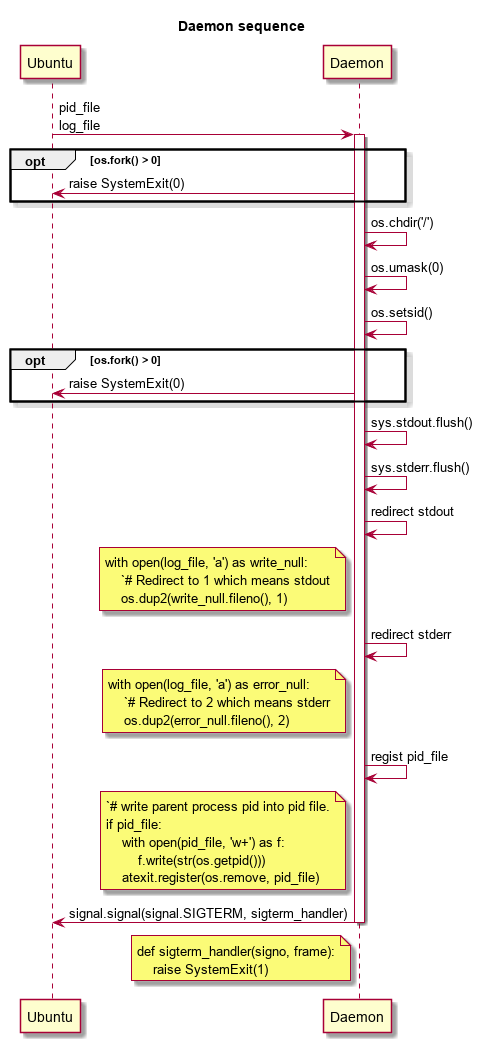

The diagram above was rendered by PlantUML. Its source (embedded in the PNG):
@startuml daemon_sequence
skin rose
title Daemon sequence
participant Ubuntu
participant Daemon
Ubuntu -> Daemon: pid_file\nlog_file
activate Daemon
opt os.fork() > 0
    Daemon -> Ubuntu: raise SystemExit(0)
end
Daemon -> Daemon: os.chdir('/')
Daemon -> Daemon: os.umask(0)
Daemon -> Daemon: os.setsid()
opt os.fork() > 0
    Daemon -> Ubuntu: raise SystemExit(0)
end
Daemon -> Daemon: sys.stdout.flush()
Daemon -> Daemon: sys.stderr.flush()
Daemon -> Daemon: redirect stdout
note left of Daemon
    with open(log_file, 'a') as write_null:
        `# Redirect to 1 which means stdout
        os.dup2(write_null.fileno(), 1)
end note
Daemon -> Daemon: redirect stderr
note left of Daemon
    with open(log_file, 'a') as error_null:
        `# Redirect to 2 which means stderr
        os.dup2(error_null.fileno(), 2)
end note
Daemon -> Daemon: regist pid_file
note left of Daemon
    `# write parent process pid into pid file.
    if pid_file:
        with open(pid_file, 'w+') as f:
            f.write(str(os.getpid()))
        atexit.register(os.remove, pid_file)
end note
Daemon -> Ubuntu: signal.signal(signal.SIGTERM, sigterm_handler)
note left of Daemon
    def sigterm_handler(signo, frame):
        raise SystemExit(1)
end note
deactivate Daemon
@enduml